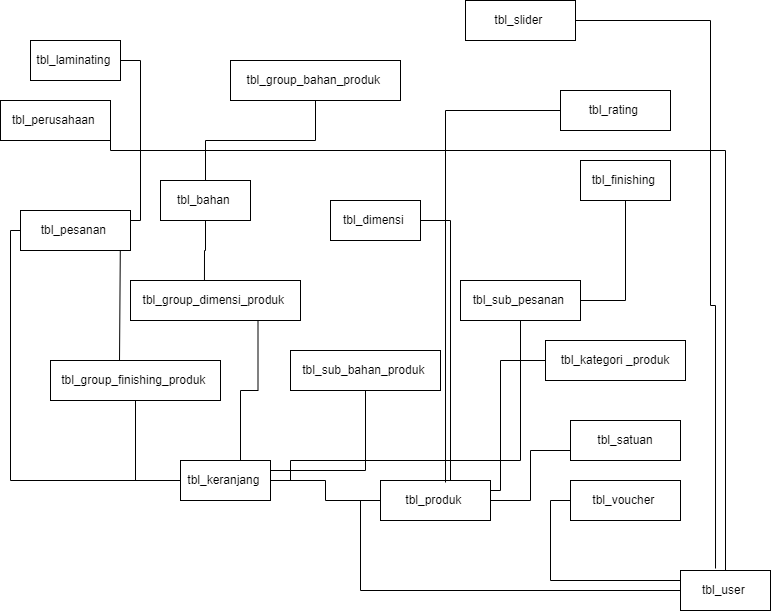

The diagram above was exported from draw.io. Its source (the exported page's mxGraphModel, read from the mxfile embedded in the PNG):
<mxGraphModel dx="864" dy="1608" grid="1" gridSize="10" guides="1" tooltips="1" connect="1" arrows="1" fold="1" page="1" pageScale="1" pageWidth="850" pageHeight="1100" math="0" shadow="0">
  <root>
    <mxCell id="0" />
    <mxCell id="1" parent="0" />
    <mxCell id="gYHjuvvbc11L5xXNPncc-2" style="edgeStyle=orthogonalEdgeStyle;rounded=0;orthogonalLoop=1;jettySize=auto;html=1;exitX=0;exitY=0.5;exitDx=0;exitDy=0;entryX=0;entryY=0.5;entryDx=0;entryDy=0;fontSize=16;endArrow=none;endFill=0;" edge="1" parent="1" source="SxEuadlHsvaM8Ey_hpil-1" target="SxEuadlHsvaM8Ey_hpil-13">
      <mxGeometry relative="1" as="geometry" />
    </mxCell>
    <mxCell id="SxEuadlHsvaM8Ey_hpil-1" value="&lt;span style=&quot;font-size:11.0pt;line-height:&lt;br/&gt;107%;font-family:&amp;quot;Calibri&amp;quot;,sans-serif;mso-ascii-theme-font:minor-latin;&lt;br/&gt;mso-fareast-font-family:Calibri;mso-fareast-theme-font:minor-latin;mso-hansi-theme-font:&lt;br/&gt;minor-latin;mso-bidi-font-family:&amp;quot;Times New Roman&amp;quot;;mso-bidi-theme-font:minor-bidi;&lt;br/&gt;mso-ansi-language:SV;mso-fareast-language:EN-US;mso-bidi-language:AR-SA&quot; lang=&quot;SV&quot;&gt;tbl_user&amp;nbsp;&lt;/span&gt;" style="rounded=0;whiteSpace=wrap;html=1;" vertex="1" parent="1">
      <mxGeometry x="700" y="560" width="90" height="40" as="geometry" />
    </mxCell>
    <mxCell id="gYHjuvvbc11L5xXNPncc-10" style="edgeStyle=orthogonalEdgeStyle;rounded=0;orthogonalLoop=1;jettySize=auto;html=1;exitX=0.5;exitY=1;exitDx=0;exitDy=0;entryX=0.435;entryY=0.05;entryDx=0;entryDy=0;entryPerimeter=0;fontSize=16;endArrow=none;endFill=0;" edge="1" parent="1" source="SxEuadlHsvaM8Ey_hpil-2" target="SxEuadlHsvaM8Ey_hpil-6">
      <mxGeometry relative="1" as="geometry" />
    </mxCell>
    <mxCell id="SxEuadlHsvaM8Ey_hpil-2" value="&lt;span style=&quot;font-size:11.0pt;line-height:&lt;br/&gt;107%;font-family:&amp;quot;Calibri&amp;quot;,sans-serif;mso-ascii-theme-font:minor-latin;&lt;br/&gt;mso-fareast-font-family:Calibri;mso-fareast-theme-font:minor-latin;mso-hansi-theme-font:&lt;br/&gt;minor-latin;mso-bidi-font-family:&amp;quot;Times New Roman&amp;quot;;mso-bidi-theme-font:minor-bidi;&lt;br/&gt;mso-ansi-language:SV;mso-fareast-language:EN-US;mso-bidi-language:AR-SA&quot; lang=&quot;SV&quot;&gt;tbl_bahan&amp;nbsp;&lt;/span&gt;" style="rounded=0;whiteSpace=wrap;html=1;" vertex="1" parent="1">
      <mxGeometry x="180" y="170" width="90" height="40" as="geometry" />
    </mxCell>
    <mxCell id="SxEuadlHsvaM8Ey_hpil-3" value="&lt;span style=&quot;font-size:11.0pt;line-height:&lt;br/&gt;107%;font-family:&amp;quot;Calibri&amp;quot;,sans-serif;mso-ascii-theme-font:minor-latin;&lt;br/&gt;mso-fareast-font-family:Calibri;mso-fareast-theme-font:minor-latin;mso-hansi-theme-font:&lt;br/&gt;minor-latin;mso-bidi-font-family:&amp;quot;Times New Roman&amp;quot;;mso-bidi-theme-font:minor-bidi;&lt;br/&gt;mso-ansi-language:SV;mso-fareast-language:EN-US;mso-bidi-language:AR-SA&quot; lang=&quot;SV&quot;&gt;tbl_dimensi&amp;nbsp;&lt;/span&gt;" style="rounded=0;whiteSpace=wrap;html=1;" vertex="1" parent="1">
      <mxGeometry x="350" y="190" width="90" height="40" as="geometry" />
    </mxCell>
    <mxCell id="SxEuadlHsvaM8Ey_hpil-4" value="&lt;span style=&quot;font-size:11.0pt;line-height:&lt;br/&gt;107%;font-family:&amp;quot;Calibri&amp;quot;,sans-serif;mso-ascii-theme-font:minor-latin;&lt;br/&gt;mso-fareast-font-family:Calibri;mso-fareast-theme-font:minor-latin;mso-hansi-theme-font:&lt;br/&gt;minor-latin;mso-bidi-font-family:&amp;quot;Times New Roman&amp;quot;;mso-bidi-theme-font:minor-bidi;&lt;br/&gt;mso-ansi-language:EN-US;mso-fareast-language:EN-US;mso-bidi-language:AR-SA&quot; lang=&quot;EN-US&quot;&gt;tbl_finishing&amp;nbsp;&lt;/span&gt;" style="rounded=0;whiteSpace=wrap;html=1;" vertex="1" parent="1">
      <mxGeometry x="600" y="150" width="90" height="40" as="geometry" />
    </mxCell>
    <mxCell id="gYHjuvvbc11L5xXNPncc-20" style="edgeStyle=orthogonalEdgeStyle;rounded=0;orthogonalLoop=1;jettySize=auto;html=1;exitX=0.5;exitY=1;exitDx=0;exitDy=0;fontSize=16;endArrow=none;endFill=0;" edge="1" parent="1" source="SxEuadlHsvaM8Ey_hpil-5" target="SxEuadlHsvaM8Ey_hpil-2">
      <mxGeometry relative="1" as="geometry" />
    </mxCell>
    <mxCell id="SxEuadlHsvaM8Ey_hpil-5" value="&lt;span style=&quot;font-size:11.0pt;line-height:&lt;br/&gt;107%;font-family:&amp;quot;Calibri&amp;quot;,sans-serif;mso-ascii-theme-font:minor-latin;&lt;br/&gt;mso-fareast-font-family:Calibri;mso-fareast-theme-font:minor-latin;mso-hansi-theme-font:&lt;br/&gt;minor-latin;mso-bidi-font-family:&amp;quot;Times New Roman&amp;quot;;mso-bidi-theme-font:minor-bidi;&lt;br/&gt;mso-ansi-language:SV;mso-fareast-language:EN-US;mso-bidi-language:AR-SA&quot; lang=&quot;SV&quot;&gt;tbl_group_bahan_produk&amp;nbsp;&lt;/span&gt;" style="rounded=0;whiteSpace=wrap;html=1;" vertex="1" parent="1">
      <mxGeometry x="250" y="50" width="170" height="40" as="geometry" />
    </mxCell>
    <mxCell id="SxEuadlHsvaM8Ey_hpil-6" value="&lt;span style=&quot;font-size:11.0pt;line-height:&lt;br/&gt;107%;font-family:&amp;quot;Calibri&amp;quot;,sans-serif;mso-ascii-theme-font:minor-latin;&lt;br/&gt;mso-fareast-font-family:Calibri;mso-fareast-theme-font:minor-latin;mso-hansi-theme-font:&lt;br/&gt;minor-latin;mso-bidi-font-family:&amp;quot;Times New Roman&amp;quot;;mso-bidi-theme-font:minor-bidi;&lt;br/&gt;mso-ansi-language:SV;mso-fareast-language:EN-US;mso-bidi-language:AR-SA&quot; lang=&quot;SV&quot;&gt;tbl_group_dimensi_produk&amp;nbsp;&lt;/span&gt;" style="rounded=0;whiteSpace=wrap;html=1;" vertex="1" parent="1">
      <mxGeometry x="150" y="270" width="170" height="40" as="geometry" />
    </mxCell>
    <mxCell id="SxEuadlHsvaM8Ey_hpil-7" value="&lt;span style=&quot;font-size:11.0pt;line-height:&lt;br/&gt;107%;font-family:&amp;quot;Calibri&amp;quot;,sans-serif;mso-ascii-theme-font:minor-latin;&lt;br/&gt;mso-fareast-font-family:Calibri;mso-fareast-theme-font:minor-latin;mso-hansi-theme-font:&lt;br/&gt;minor-latin;mso-bidi-font-family:&amp;quot;Times New Roman&amp;quot;;mso-bidi-theme-font:minor-bidi;&lt;br/&gt;mso-ansi-language:SV;mso-fareast-language:EN-US;mso-bidi-language:AR-SA&quot; lang=&quot;SV&quot;&gt;tbl_group_finishing_produk&amp;nbsp;&lt;/span&gt;" style="rounded=0;whiteSpace=wrap;html=1;" vertex="1" parent="1">
      <mxGeometry x="70" y="350" width="170" height="40" as="geometry" />
    </mxCell>
    <mxCell id="SxEuadlHsvaM8Ey_hpil-8" value="&lt;span lang=&quot;SV&quot;&gt;tbl_kategori _produk&lt;/span&gt;" style="rounded=0;whiteSpace=wrap;html=1;" vertex="1" parent="1">
      <mxGeometry x="565" y="330" width="140" height="40" as="geometry" />
    </mxCell>
    <mxCell id="gYHjuvvbc11L5xXNPncc-7" style="edgeStyle=orthogonalEdgeStyle;rounded=0;orthogonalLoop=1;jettySize=auto;html=1;exitX=0;exitY=0.5;exitDx=0;exitDy=0;entryX=0.5;entryY=1;entryDx=0;entryDy=0;fontSize=16;endArrow=none;endFill=0;" edge="1" parent="1" source="SxEuadlHsvaM8Ey_hpil-9" target="SxEuadlHsvaM8Ey_hpil-7">
      <mxGeometry relative="1" as="geometry" />
    </mxCell>
    <mxCell id="gYHjuvvbc11L5xXNPncc-8" style="edgeStyle=orthogonalEdgeStyle;rounded=0;orthogonalLoop=1;jettySize=auto;html=1;exitX=1;exitY=0.25;exitDx=0;exitDy=0;entryX=0.5;entryY=1;entryDx=0;entryDy=0;fontSize=16;endArrow=none;endFill=0;" edge="1" parent="1" source="SxEuadlHsvaM8Ey_hpil-9" target="SxEuadlHsvaM8Ey_hpil-17">
      <mxGeometry relative="1" as="geometry" />
    </mxCell>
    <mxCell id="gYHjuvvbc11L5xXNPncc-9" style="edgeStyle=orthogonalEdgeStyle;rounded=0;orthogonalLoop=1;jettySize=auto;html=1;exitX=0;exitY=0.5;exitDx=0;exitDy=0;entryX=0.75;entryY=1;entryDx=0;entryDy=0;fontSize=16;endArrow=none;endFill=0;" edge="1" parent="1" source="SxEuadlHsvaM8Ey_hpil-9" target="SxEuadlHsvaM8Ey_hpil-6">
      <mxGeometry relative="1" as="geometry">
        <Array as="points">
          <mxPoint x="260" y="470" />
          <mxPoint x="260" y="380" />
          <mxPoint x="278" y="380" />
        </Array>
      </mxGeometry>
    </mxCell>
    <mxCell id="SxEuadlHsvaM8Ey_hpil-9" value="&lt;span style=&quot;font-size:11.0pt;line-height:&lt;br/&gt;107%;font-family:&amp;quot;Calibri&amp;quot;,sans-serif;mso-ascii-theme-font:minor-latin;&lt;br/&gt;mso-fareast-font-family:Calibri;mso-fareast-theme-font:minor-latin;mso-hansi-theme-font:&lt;br/&gt;minor-latin;mso-bidi-font-family:&amp;quot;Times New Roman&amp;quot;;mso-bidi-theme-font:minor-bidi;&lt;br/&gt;mso-ansi-language:SV;mso-fareast-language:EN-US;mso-bidi-language:AR-SA&quot; lang=&quot;SV&quot;&gt;tbl_keranjang&amp;nbsp;&lt;/span&gt;" style="rounded=0;whiteSpace=wrap;html=1;" vertex="1" parent="1">
      <mxGeometry x="200" y="450" width="90" height="40" as="geometry" />
    </mxCell>
    <mxCell id="gYHjuvvbc11L5xXNPncc-21" style="edgeStyle=orthogonalEdgeStyle;rounded=0;orthogonalLoop=1;jettySize=auto;html=1;exitX=1;exitY=0.5;exitDx=0;exitDy=0;entryX=0.406;entryY=0;entryDx=0;entryDy=0;entryPerimeter=0;fontSize=16;endArrow=none;endFill=0;" edge="1" parent="1" source="SxEuadlHsvaM8Ey_hpil-10" target="SxEuadlHsvaM8Ey_hpil-7">
      <mxGeometry relative="1" as="geometry">
        <Array as="points">
          <mxPoint x="160" y="50" />
          <mxPoint x="160" y="210" />
          <mxPoint x="140" y="210" />
        </Array>
      </mxGeometry>
    </mxCell>
    <mxCell id="SxEuadlHsvaM8Ey_hpil-10" value="&lt;span style=&quot;font-size:11.0pt;line-height:&lt;br/&gt;107%;font-family:&amp;quot;Calibri&amp;quot;,sans-serif;mso-ascii-theme-font:minor-latin;&lt;br/&gt;mso-fareast-font-family:Calibri;mso-fareast-theme-font:minor-latin;mso-hansi-theme-font:&lt;br/&gt;minor-latin;mso-bidi-font-family:&amp;quot;Times New Roman&amp;quot;;mso-bidi-theme-font:minor-bidi;&lt;br/&gt;mso-ansi-language:SV;mso-fareast-language:EN-US;mso-bidi-language:AR-SA&quot; lang=&quot;SV&quot;&gt;tbl_laminating&amp;nbsp;&lt;/span&gt;" style="rounded=0;whiteSpace=wrap;html=1;" vertex="1" parent="1">
      <mxGeometry x="50" y="30" width="90" height="40" as="geometry" />
    </mxCell>
    <mxCell id="gYHjuvvbc11L5xXNPncc-15" style="edgeStyle=orthogonalEdgeStyle;rounded=0;orthogonalLoop=1;jettySize=auto;html=1;exitX=1;exitY=0.5;exitDx=0;exitDy=0;fontSize=16;endArrow=none;endFill=0;" edge="1" parent="1" source="SxEuadlHsvaM8Ey_hpil-11" target="SxEuadlHsvaM8Ey_hpil-1">
      <mxGeometry relative="1" as="geometry">
        <Array as="points">
          <mxPoint x="130" y="140" />
          <mxPoint x="745" y="140" />
        </Array>
      </mxGeometry>
    </mxCell>
    <mxCell id="SxEuadlHsvaM8Ey_hpil-11" value="&lt;span style=&quot;font-size:11.0pt;line-height:&lt;br/&gt;107%;font-family:&amp;quot;Calibri&amp;quot;,sans-serif;mso-ascii-theme-font:minor-latin;&lt;br/&gt;mso-fareast-font-family:Calibri;mso-fareast-theme-font:minor-latin;mso-hansi-theme-font:&lt;br/&gt;minor-latin;mso-bidi-font-family:&amp;quot;Times New Roman&amp;quot;;mso-bidi-theme-font:minor-bidi;&lt;br/&gt;mso-ansi-language:SV;mso-fareast-language:EN-US;mso-bidi-language:AR-SA&quot; lang=&quot;SV&quot;&gt;tbl_perusahaan&amp;nbsp;&lt;/span&gt;" style="rounded=0;whiteSpace=wrap;html=1;" vertex="1" parent="1">
      <mxGeometry x="20" y="90" width="110" height="40" as="geometry" />
    </mxCell>
    <mxCell id="gYHjuvvbc11L5xXNPncc-13" style="edgeStyle=orthogonalEdgeStyle;rounded=0;orthogonalLoop=1;jettySize=auto;html=1;exitX=0;exitY=0.5;exitDx=0;exitDy=0;entryX=0;entryY=0.5;entryDx=0;entryDy=0;fontSize=16;endArrow=none;endFill=0;" edge="1" parent="1" source="SxEuadlHsvaM8Ey_hpil-12" target="SxEuadlHsvaM8Ey_hpil-9">
      <mxGeometry relative="1" as="geometry">
        <Array as="points">
          <mxPoint x="30" y="220" />
          <mxPoint x="30" y="470" />
        </Array>
      </mxGeometry>
    </mxCell>
    <mxCell id="SxEuadlHsvaM8Ey_hpil-12" value="&lt;span style=&quot;font-size:11.0pt;line-height:&lt;br/&gt;107%;font-family:&amp;quot;Calibri&amp;quot;,sans-serif;mso-ascii-theme-font:minor-latin;&lt;br/&gt;mso-fareast-font-family:Calibri;mso-fareast-theme-font:minor-latin;mso-hansi-theme-font:&lt;br/&gt;minor-latin;mso-bidi-font-family:&amp;quot;Times New Roman&amp;quot;;mso-bidi-theme-font:minor-bidi;&lt;br/&gt;mso-ansi-language:SV;mso-fareast-language:EN-US;mso-bidi-language:AR-SA&quot; lang=&quot;SV&quot;&gt;tbl_pesanan&amp;nbsp;&lt;/span&gt;" style="rounded=0;whiteSpace=wrap;html=1;" vertex="1" parent="1">
      <mxGeometry x="40" y="200" width="110" height="40" as="geometry" />
    </mxCell>
    <mxCell id="gYHjuvvbc11L5xXNPncc-5" style="edgeStyle=orthogonalEdgeStyle;rounded=0;orthogonalLoop=1;jettySize=auto;html=1;exitX=1;exitY=0.5;exitDx=0;exitDy=0;entryX=0;entryY=0.75;entryDx=0;entryDy=0;fontSize=16;endArrow=none;endFill=0;" edge="1" parent="1" source="SxEuadlHsvaM8Ey_hpil-13" target="SxEuadlHsvaM8Ey_hpil-14">
      <mxGeometry relative="1" as="geometry" />
    </mxCell>
    <mxCell id="gYHjuvvbc11L5xXNPncc-6" style="edgeStyle=orthogonalEdgeStyle;rounded=0;orthogonalLoop=1;jettySize=auto;html=1;entryX=1;entryY=0.5;entryDx=0;entryDy=0;fontSize=16;endArrow=none;endFill=0;" edge="1" parent="1" source="SxEuadlHsvaM8Ey_hpil-13" target="SxEuadlHsvaM8Ey_hpil-9">
      <mxGeometry relative="1" as="geometry" />
    </mxCell>
    <mxCell id="gYHjuvvbc11L5xXNPncc-14" style="edgeStyle=orthogonalEdgeStyle;rounded=0;orthogonalLoop=1;jettySize=auto;html=1;exitX=0.5;exitY=0;exitDx=0;exitDy=0;fontSize=16;endArrow=none;endFill=0;" edge="1" parent="1" source="SxEuadlHsvaM8Ey_hpil-13" target="SxEuadlHsvaM8Ey_hpil-3">
      <mxGeometry relative="1" as="geometry">
        <Array as="points">
          <mxPoint x="470" y="470" />
          <mxPoint x="470" y="210" />
        </Array>
      </mxGeometry>
    </mxCell>
    <mxCell id="gYHjuvvbc11L5xXNPncc-19" style="edgeStyle=orthogonalEdgeStyle;rounded=0;orthogonalLoop=1;jettySize=auto;html=1;exitX=1;exitY=0.25;exitDx=0;exitDy=0;entryX=0;entryY=0.5;entryDx=0;entryDy=0;fontSize=16;endArrow=none;endFill=0;" edge="1" parent="1" source="SxEuadlHsvaM8Ey_hpil-13" target="SxEuadlHsvaM8Ey_hpil-8">
      <mxGeometry relative="1" as="geometry">
        <Array as="points">
          <mxPoint x="520" y="480" />
          <mxPoint x="520" y="350" />
        </Array>
      </mxGeometry>
    </mxCell>
    <mxCell id="SxEuadlHsvaM8Ey_hpil-13" value="&lt;span style=&quot;font-size:11.0pt;line-height:&lt;br/&gt;107%;font-family:&amp;quot;Calibri&amp;quot;,sans-serif;mso-ascii-theme-font:minor-latin;&lt;br/&gt;mso-fareast-font-family:Calibri;mso-fareast-theme-font:minor-latin;mso-hansi-theme-font:&lt;br/&gt;minor-latin;mso-bidi-font-family:&amp;quot;Times New Roman&amp;quot;;mso-bidi-theme-font:minor-bidi;&lt;br/&gt;mso-ansi-language:SV;mso-fareast-language:EN-US;mso-bidi-language:AR-SA&quot; lang=&quot;SV&quot;&gt;tbl_produk&amp;nbsp;&lt;/span&gt;" style="rounded=0;whiteSpace=wrap;html=1;" vertex="1" parent="1">
      <mxGeometry x="400" y="470" width="110" height="40" as="geometry" />
    </mxCell>
    <mxCell id="SxEuadlHsvaM8Ey_hpil-14" value="&lt;span lang=&quot;SV&quot;&gt;tbl_satuan&lt;/span&gt;" style="rounded=0;whiteSpace=wrap;html=1;" vertex="1" parent="1">
      <mxGeometry x="590" y="410" width="110" height="40" as="geometry" />
    </mxCell>
    <mxCell id="gYHjuvvbc11L5xXNPncc-22" style="edgeStyle=orthogonalEdgeStyle;rounded=0;orthogonalLoop=1;jettySize=auto;html=1;exitX=0;exitY=0.5;exitDx=0;exitDy=0;entryX=0.591;entryY=0.05;entryDx=0;entryDy=0;entryPerimeter=0;fontSize=16;endArrow=none;endFill=0;" edge="1" parent="1" source="SxEuadlHsvaM8Ey_hpil-15" target="SxEuadlHsvaM8Ey_hpil-13">
      <mxGeometry relative="1" as="geometry" />
    </mxCell>
    <mxCell id="SxEuadlHsvaM8Ey_hpil-15" value="&lt;span style=&quot;font-size:11.0pt;line-height:&lt;br/&gt;107%;font-family:&amp;quot;Calibri&amp;quot;,sans-serif;mso-ascii-theme-font:minor-latin;&lt;br/&gt;mso-fareast-font-family:Calibri;mso-fareast-theme-font:minor-latin;mso-hansi-theme-font:&lt;br/&gt;minor-latin;mso-bidi-font-family:&amp;quot;Times New Roman&amp;quot;;mso-bidi-theme-font:minor-bidi;&lt;br/&gt;mso-ansi-language:SV;mso-fareast-language:EN-US;mso-bidi-language:AR-SA&quot; lang=&quot;SV&quot;&gt;tbl_rating&amp;nbsp;&lt;/span&gt;" style="rounded=0;whiteSpace=wrap;html=1;" vertex="1" parent="1">
      <mxGeometry x="580" y="80" width="110" height="40" as="geometry" />
    </mxCell>
    <mxCell id="gYHjuvvbc11L5xXNPncc-18" style="edgeStyle=orthogonalEdgeStyle;rounded=0;orthogonalLoop=1;jettySize=auto;html=1;exitX=1;exitY=0.5;exitDx=0;exitDy=0;entryX=0.389;entryY=-0.05;entryDx=0;entryDy=0;entryPerimeter=0;fontSize=16;endArrow=none;endFill=0;" edge="1" parent="1" source="SxEuadlHsvaM8Ey_hpil-16" target="SxEuadlHsvaM8Ey_hpil-1">
      <mxGeometry relative="1" as="geometry">
        <Array as="points">
          <mxPoint x="730" y="10" />
          <mxPoint x="730" y="295" />
          <mxPoint x="735" y="295" />
        </Array>
      </mxGeometry>
    </mxCell>
    <mxCell id="SxEuadlHsvaM8Ey_hpil-16" value="&lt;span style=&quot;font-size:11.0pt;line-height:&lt;br/&gt;107%;font-family:&amp;quot;Calibri&amp;quot;,sans-serif;mso-ascii-theme-font:minor-latin;&lt;br/&gt;mso-fareast-font-family:Calibri;mso-fareast-theme-font:minor-latin;mso-hansi-theme-font:&lt;br/&gt;minor-latin;mso-bidi-font-family:&amp;quot;Times New Roman&amp;quot;;mso-bidi-theme-font:minor-bidi;&lt;br/&gt;mso-ansi-language:SV;mso-fareast-language:EN-US;mso-bidi-language:AR-SA&quot; lang=&quot;SV&quot;&gt;tbl_slider&amp;nbsp;&lt;/span&gt;" style="rounded=0;whiteSpace=wrap;html=1;" vertex="1" parent="1">
      <mxGeometry x="485" y="-10" width="110" height="40" as="geometry" />
    </mxCell>
    <mxCell id="SxEuadlHsvaM8Ey_hpil-17" value="&lt;span style=&quot;font-size:11.0pt;line-height:&lt;br/&gt;107%;font-family:&amp;quot;Calibri&amp;quot;,sans-serif;mso-ascii-theme-font:minor-latin;&lt;br/&gt;mso-fareast-font-family:Calibri;mso-fareast-theme-font:minor-latin;mso-hansi-theme-font:&lt;br/&gt;minor-latin;mso-bidi-font-family:&amp;quot;Times New Roman&amp;quot;;mso-bidi-theme-font:minor-bidi;&lt;br/&gt;mso-ansi-language:SV;mso-fareast-language:EN-US;mso-bidi-language:AR-SA&quot; lang=&quot;SV&quot;&gt;tbl_sub_bahan_produk&amp;nbsp;&lt;/span&gt;" style="rounded=0;whiteSpace=wrap;html=1;" vertex="1" parent="1">
      <mxGeometry x="310" y="340" width="150" height="40" as="geometry" />
    </mxCell>
    <mxCell id="gYHjuvvbc11L5xXNPncc-16" style="edgeStyle=orthogonalEdgeStyle;rounded=0;orthogonalLoop=1;jettySize=auto;html=1;exitX=1;exitY=0.5;exitDx=0;exitDy=0;entryX=0.5;entryY=1;entryDx=0;entryDy=0;fontSize=16;endArrow=none;endFill=0;" edge="1" parent="1" source="SxEuadlHsvaM8Ey_hpil-18" target="SxEuadlHsvaM8Ey_hpil-4">
      <mxGeometry relative="1" as="geometry" />
    </mxCell>
    <mxCell id="gYHjuvvbc11L5xXNPncc-17" style="edgeStyle=orthogonalEdgeStyle;rounded=0;orthogonalLoop=1;jettySize=auto;html=1;exitX=0.5;exitY=1;exitDx=0;exitDy=0;entryX=1;entryY=0.5;entryDx=0;entryDy=0;fontSize=16;endArrow=none;endFill=0;" edge="1" parent="1" source="SxEuadlHsvaM8Ey_hpil-18" target="SxEuadlHsvaM8Ey_hpil-9">
      <mxGeometry relative="1" as="geometry">
        <Array as="points">
          <mxPoint x="540" y="450" />
          <mxPoint x="310" y="450" />
          <mxPoint x="310" y="470" />
        </Array>
      </mxGeometry>
    </mxCell>
    <mxCell id="SxEuadlHsvaM8Ey_hpil-18" value="&lt;span style=&quot;font-size:11.0pt;line-height:&lt;br/&gt;107%;font-family:&amp;quot;Calibri&amp;quot;,sans-serif;mso-ascii-theme-font:minor-latin;&lt;br/&gt;mso-fareast-font-family:Calibri;mso-fareast-theme-font:minor-latin;mso-hansi-theme-font:&lt;br/&gt;minor-latin;mso-bidi-font-family:&amp;quot;Times New Roman&amp;quot;;mso-bidi-theme-font:minor-bidi;&lt;br/&gt;mso-ansi-language:SV;mso-fareast-language:EN-US;mso-bidi-language:AR-SA&quot; lang=&quot;SV&quot;&gt;tbl_sub_pesanan&amp;nbsp;&lt;/span&gt;" style="rounded=0;whiteSpace=wrap;html=1;" vertex="1" parent="1">
      <mxGeometry x="480" y="270" width="120" height="40" as="geometry" />
    </mxCell>
    <mxCell id="gYHjuvvbc11L5xXNPncc-4" style="edgeStyle=orthogonalEdgeStyle;rounded=0;orthogonalLoop=1;jettySize=auto;html=1;exitX=0;exitY=0.5;exitDx=0;exitDy=0;entryX=0;entryY=0.25;entryDx=0;entryDy=0;fontSize=16;endArrow=none;endFill=0;" edge="1" parent="1" source="SxEuadlHsvaM8Ey_hpil-19" target="SxEuadlHsvaM8Ey_hpil-1">
      <mxGeometry relative="1" as="geometry" />
    </mxCell>
    <mxCell id="SxEuadlHsvaM8Ey_hpil-19" value="&lt;span style=&quot;font-size:11.0pt;line-height:&lt;br/&gt;107%;font-family:&amp;quot;Calibri&amp;quot;,sans-serif;mso-ascii-theme-font:minor-latin;&lt;br/&gt;mso-fareast-font-family:Calibri;mso-fareast-theme-font:minor-latin;mso-hansi-theme-font:&lt;br/&gt;minor-latin;mso-bidi-font-family:&amp;quot;Times New Roman&amp;quot;;mso-bidi-theme-font:minor-bidi;&lt;br/&gt;mso-ansi-language:EN-US;mso-fareast-language:EN-US;mso-bidi-language:AR-SA&quot; lang=&quot;EN-US&quot;&gt;tbl_voucher&amp;nbsp;&lt;/span&gt;" style="rounded=0;whiteSpace=wrap;html=1;" vertex="1" parent="1">
      <mxGeometry x="590" y="470" width="110" height="40" as="geometry" />
    </mxCell>
  </root>
</mxGraphModel>